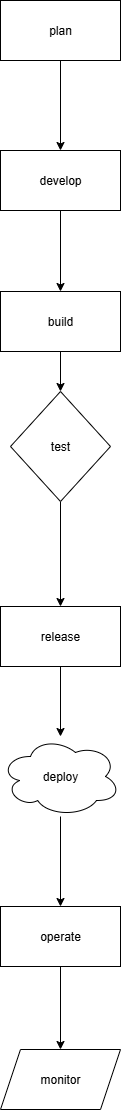

The diagram above was exported from draw.io. Its source (the exported page's mxGraphModel, read from the mxfile embedded in the PNG):
<mxGraphModel dx="2977" dy="1506" grid="1" gridSize="10" guides="1" tooltips="1" connect="1" arrows="1" fold="1" page="1" pageScale="1" pageWidth="850" pageHeight="1100" math="0" shadow="0">
  <root>
    <mxCell id="0" />
    <mxCell id="1" parent="0" />
    <mxCell id="_eKI2wSksI1X0boUnhHz-10" value="" style="edgeStyle=orthogonalEdgeStyle;rounded=0;orthogonalLoop=1;jettySize=auto;html=1;" edge="1" parent="1" source="_eKI2wSksI1X0boUnhHz-5" target="_eKI2wSksI1X0boUnhHz-6">
      <mxGeometry relative="1" as="geometry" />
    </mxCell>
    <mxCell id="_eKI2wSksI1X0boUnhHz-5" value="plan" style="rounded=0;whiteSpace=wrap;html=1;" vertex="1" parent="1">
      <mxGeometry x="370" y="50" width="120" height="60" as="geometry" />
    </mxCell>
    <mxCell id="_eKI2wSksI1X0boUnhHz-11" value="" style="edgeStyle=orthogonalEdgeStyle;rounded=0;orthogonalLoop=1;jettySize=auto;html=1;" edge="1" parent="1" source="_eKI2wSksI1X0boUnhHz-6" target="_eKI2wSksI1X0boUnhHz-7">
      <mxGeometry relative="1" as="geometry" />
    </mxCell>
    <mxCell id="_eKI2wSksI1X0boUnhHz-6" value="develop" style="rounded=0;whiteSpace=wrap;html=1;" vertex="1" parent="1">
      <mxGeometry x="370" y="200" width="120" height="60" as="geometry" />
    </mxCell>
    <mxCell id="_eKI2wSksI1X0boUnhHz-12" value="" style="edgeStyle=orthogonalEdgeStyle;rounded=0;orthogonalLoop=1;jettySize=auto;html=1;" edge="1" parent="1" source="_eKI2wSksI1X0boUnhHz-7" target="_eKI2wSksI1X0boUnhHz-8">
      <mxGeometry relative="1" as="geometry" />
    </mxCell>
    <mxCell id="_eKI2wSksI1X0boUnhHz-7" value="build" style="rounded=0;whiteSpace=wrap;html=1;" vertex="1" parent="1">
      <mxGeometry x="370" y="341" width="120" height="60" as="geometry" />
    </mxCell>
    <mxCell id="_eKI2wSksI1X0boUnhHz-14" value="" style="edgeStyle=orthogonalEdgeStyle;rounded=0;orthogonalLoop=1;jettySize=auto;html=1;" edge="1" parent="1" source="_eKI2wSksI1X0boUnhHz-8" target="_eKI2wSksI1X0boUnhHz-13">
      <mxGeometry relative="1" as="geometry" />
    </mxCell>
    <mxCell id="_eKI2wSksI1X0boUnhHz-8" value="test" style="rhombus;whiteSpace=wrap;html=1;" vertex="1" parent="1">
      <mxGeometry x="380" y="441" width="100" height="110" as="geometry" />
    </mxCell>
    <mxCell id="_eKI2wSksI1X0boUnhHz-16" value="" style="edgeStyle=orthogonalEdgeStyle;rounded=0;orthogonalLoop=1;jettySize=auto;html=1;" edge="1" parent="1" source="_eKI2wSksI1X0boUnhHz-13" target="_eKI2wSksI1X0boUnhHz-15">
      <mxGeometry relative="1" as="geometry" />
    </mxCell>
    <mxCell id="_eKI2wSksI1X0boUnhHz-13" value="release" style="whiteSpace=wrap;html=1;" vertex="1" parent="1">
      <mxGeometry x="370" y="656" width="120" height="60" as="geometry" />
    </mxCell>
    <mxCell id="_eKI2wSksI1X0boUnhHz-18" value="" style="edgeStyle=orthogonalEdgeStyle;rounded=0;orthogonalLoop=1;jettySize=auto;html=1;" edge="1" parent="1" source="_eKI2wSksI1X0boUnhHz-15" target="_eKI2wSksI1X0boUnhHz-17">
      <mxGeometry relative="1" as="geometry" />
    </mxCell>
    <mxCell id="_eKI2wSksI1X0boUnhHz-15" value="deploy" style="ellipse;shape=cloud;whiteSpace=wrap;html=1;" vertex="1" parent="1">
      <mxGeometry x="370" y="786" width="120" height="80" as="geometry" />
    </mxCell>
    <mxCell id="_eKI2wSksI1X0boUnhHz-20" value="" style="edgeStyle=orthogonalEdgeStyle;rounded=0;orthogonalLoop=1;jettySize=auto;html=1;" edge="1" parent="1" source="_eKI2wSksI1X0boUnhHz-17" target="_eKI2wSksI1X0boUnhHz-19">
      <mxGeometry relative="1" as="geometry" />
    </mxCell>
    <mxCell id="_eKI2wSksI1X0boUnhHz-17" value="operate" style="whiteSpace=wrap;html=1;" vertex="1" parent="1">
      <mxGeometry x="370" y="956" width="120" height="60" as="geometry" />
    </mxCell>
    <mxCell id="_eKI2wSksI1X0boUnhHz-19" value="monitor" style="shape=parallelogram;perimeter=parallelogramPerimeter;whiteSpace=wrap;html=1;fixedSize=1;" vertex="1" parent="1">
      <mxGeometry x="370" y="1099" width="120" height="60" as="geometry" />
    </mxCell>
  </root>
</mxGraphModel>